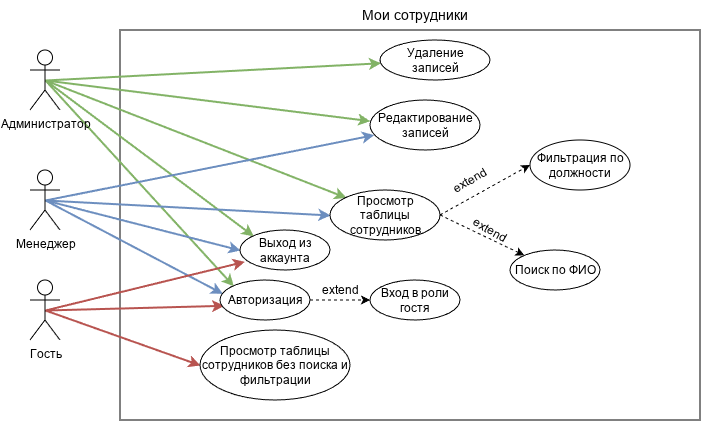

The diagram above was exported from draw.io. Its source (the exported page's mxGraphModel, read from the mxfile embedded in the PNG):
<mxGraphModel dx="951" dy="570" grid="1" gridSize="10" guides="1" tooltips="1" connect="1" arrows="1" fold="1" page="1" pageScale="1" pageWidth="827" pageHeight="1169" math="0" shadow="0">
  <root>
    <mxCell id="0" />
    <mxCell id="1" parent="0" />
    <mxCell id="SEWWCgxQ1serCrXqBP8G-15" parent="1" style="rounded=0;whiteSpace=wrap;html=1;points=[];" value="" vertex="1">
      <mxGeometry height="390" width="580" x="130" y="160" as="geometry" />
    </mxCell>
    <mxCell id="SEWWCgxQ1serCrXqBP8G-30" edge="1" parent="1" source="SEWWCgxQ1serCrXqBP8G-1" style="rounded=0;orthogonalLoop=1;jettySize=auto;html=1;exitX=0.5;exitY=0.5;exitDx=0;exitDy=0;exitPerimeter=0;entryX=0;entryY=0;entryDx=0;entryDy=0;strokeWidth=2;fillColor=#d5e8d4;strokeColor=#82b366;" target="SEWWCgxQ1serCrXqBP8G-4">
      <mxGeometry relative="1" as="geometry" />
    </mxCell>
    <mxCell id="SEWWCgxQ1serCrXqBP8G-32" edge="1" parent="1" source="SEWWCgxQ1serCrXqBP8G-1" style="rounded=0;orthogonalLoop=1;jettySize=auto;html=1;exitX=0.5;exitY=0.5;exitDx=0;exitDy=0;exitPerimeter=0;strokeWidth=2;fillColor=#d5e8d4;strokeColor=#82b366;" target="SEWWCgxQ1serCrXqBP8G-21">
      <mxGeometry relative="1" as="geometry" />
    </mxCell>
    <mxCell id="SEWWCgxQ1serCrXqBP8G-48" edge="1" parent="1" source="SEWWCgxQ1serCrXqBP8G-1" style="rounded=0;orthogonalLoop=1;jettySize=auto;html=1;exitX=0.5;exitY=0.5;exitDx=0;exitDy=0;exitPerimeter=0;entryX=0;entryY=0;entryDx=0;entryDy=0;strokeWidth=2;fillColor=#d5e8d4;strokeColor=#82b366;" target="SEWWCgxQ1serCrXqBP8G-35">
      <mxGeometry relative="1" as="geometry" />
    </mxCell>
    <mxCell id="SEWWCgxQ1serCrXqBP8G-53" edge="1" parent="1" source="SEWWCgxQ1serCrXqBP8G-1" style="rounded=0;orthogonalLoop=1;jettySize=auto;html=1;exitX=0.5;exitY=0.5;exitDx=0;exitDy=0;exitPerimeter=0;entryX=0;entryY=0;entryDx=0;entryDy=0;fillColor=#d5e8d4;strokeColor=#82b366;strokeWidth=2;" target="SEWWCgxQ1serCrXqBP8G-50">
      <mxGeometry relative="1" as="geometry" />
    </mxCell>
    <mxCell id="SEWWCgxQ1serCrXqBP8G-1" parent="1" style="shape=umlActor;verticalLabelPosition=bottom;verticalAlign=top;html=1;outlineConnect=0;" value="Администратор" vertex="1">
      <mxGeometry height="60" width="30" x="40" y="180" as="geometry" />
    </mxCell>
    <mxCell id="SEWWCgxQ1serCrXqBP8G-29" edge="1" parent="1" source="SEWWCgxQ1serCrXqBP8G-2" style="rounded=0;orthogonalLoop=1;jettySize=auto;html=1;exitX=0.5;exitY=0.5;exitDx=0;exitDy=0;exitPerimeter=0;strokeWidth=2;fillColor=#dae8fc;strokeColor=#6c8ebf;entryX=0.026;entryY=0.333;entryDx=0;entryDy=0;entryPerimeter=0;" target="SEWWCgxQ1serCrXqBP8G-4">
      <mxGeometry relative="1" as="geometry" />
    </mxCell>
    <mxCell id="SEWWCgxQ1serCrXqBP8G-33" edge="1" parent="1" source="SEWWCgxQ1serCrXqBP8G-2" style="rounded=0;orthogonalLoop=1;jettySize=auto;html=1;exitX=0.5;exitY=0.5;exitDx=0;exitDy=0;exitPerimeter=0;entryX=0.033;entryY=0.693;entryDx=0;entryDy=0;fillColor=#dae8fc;strokeColor=#6c8ebf;strokeWidth=2;entryPerimeter=0;" target="SEWWCgxQ1serCrXqBP8G-20">
      <mxGeometry relative="1" as="geometry" />
    </mxCell>
    <mxCell id="SEWWCgxQ1serCrXqBP8G-49" edge="1" parent="1" source="SEWWCgxQ1serCrXqBP8G-2" style="rounded=0;orthogonalLoop=1;jettySize=auto;html=1;exitX=0.5;exitY=0.5;exitDx=0;exitDy=0;exitPerimeter=0;entryX=0;entryY=0.5;entryDx=0;entryDy=0;strokeWidth=2;fillColor=#dae8fc;strokeColor=#6c8ebf;" target="SEWWCgxQ1serCrXqBP8G-35">
      <mxGeometry relative="1" as="geometry" />
    </mxCell>
    <mxCell id="SEWWCgxQ1serCrXqBP8G-52" edge="1" parent="1" source="SEWWCgxQ1serCrXqBP8G-2" style="rounded=0;orthogonalLoop=1;jettySize=auto;html=1;exitX=0.5;exitY=0.5;exitDx=0;exitDy=0;exitPerimeter=0;strokeWidth=2;fillColor=#dae8fc;strokeColor=#6c8ebf;entryX=0;entryY=0.5;entryDx=0;entryDy=0;" target="SEWWCgxQ1serCrXqBP8G-50">
      <mxGeometry relative="1" as="geometry" />
    </mxCell>
    <mxCell id="SEWWCgxQ1serCrXqBP8G-2" parent="1" style="shape=umlActor;verticalLabelPosition=bottom;verticalAlign=top;html=1;outlineConnect=0;" value="Менеджер" vertex="1">
      <mxGeometry height="60" width="30" x="40" y="300" as="geometry" />
    </mxCell>
    <mxCell id="SEWWCgxQ1serCrXqBP8G-26" edge="1" parent="1" source="SEWWCgxQ1serCrXqBP8G-3" style="rounded=0;orthogonalLoop=1;jettySize=auto;html=1;exitX=0.5;exitY=0.5;exitDx=0;exitDy=0;exitPerimeter=0;entryX=0.041;entryY=0.633;entryDx=0;entryDy=0;fillColor=#f8cecc;strokeColor=#b85450;strokeWidth=2;entryPerimeter=0;" target="SEWWCgxQ1serCrXqBP8G-4">
      <mxGeometry relative="1" as="geometry" />
    </mxCell>
    <mxCell id="SEWWCgxQ1serCrXqBP8G-27" edge="1" parent="1" source="SEWWCgxQ1serCrXqBP8G-3" style="rounded=0;orthogonalLoop=1;jettySize=auto;html=1;exitX=0.5;exitY=0.5;exitDx=0;exitDy=0;exitPerimeter=0;entryX=0;entryY=0.5;entryDx=0;entryDy=0;strokeWidth=2;fillColor=#f8cecc;strokeColor=#b85450;" target="SEWWCgxQ1serCrXqBP8G-17">
      <mxGeometry relative="1" as="geometry" />
    </mxCell>
    <mxCell id="SEWWCgxQ1serCrXqBP8G-3" parent="1" style="shape=umlActor;verticalLabelPosition=bottom;verticalAlign=top;html=1;outlineConnect=0;" value="Гость" vertex="1">
      <mxGeometry height="60" width="30" x="40" y="410" as="geometry" />
    </mxCell>
    <mxCell id="SEWWCgxQ1serCrXqBP8G-43" edge="1" parent="1" source="SEWWCgxQ1serCrXqBP8G-4" style="rounded=0;orthogonalLoop=1;jettySize=auto;html=1;exitX=1;exitY=0.5;exitDx=0;exitDy=0;entryX=0;entryY=0.5;entryDx=0;entryDy=0;dashed=1;" target="SEWWCgxQ1serCrXqBP8G-42">
      <mxGeometry relative="1" as="geometry" />
    </mxCell>
    <mxCell id="SEWWCgxQ1serCrXqBP8G-4" parent="1" style="ellipse;whiteSpace=wrap;html=1;" value="Авторизация" vertex="1">
      <mxGeometry height="40" width="90" x="230" y="410" as="geometry" />
    </mxCell>
    <mxCell id="SEWWCgxQ1serCrXqBP8G-9" parent="1" style="text;html=1;whiteSpace=wrap;strokeColor=none;fillColor=none;align=center;verticalAlign=middle;rounded=0;" value="&lt;font style=&quot;font-size: 14px;&quot;&gt;Мои сотрудники&lt;/font&gt;" vertex="1">
      <mxGeometry height="30" width="150" x="350" y="130" as="geometry" />
    </mxCell>
    <mxCell id="SEWWCgxQ1serCrXqBP8G-17" parent="1" style="ellipse;whiteSpace=wrap;html=1;" value="Просмотр таблицы сотрудников без поиска и фильтрации" vertex="1">
      <mxGeometry height="70" width="150" x="210" y="460" as="geometry" />
    </mxCell>
    <mxCell id="SEWWCgxQ1serCrXqBP8G-20" parent="1" style="ellipse;whiteSpace=wrap;html=1;" value="Редактирование записей" vertex="1">
      <mxGeometry height="50" width="110" x="380" y="230" as="geometry" />
    </mxCell>
    <mxCell id="SEWWCgxQ1serCrXqBP8G-21" parent="1" style="ellipse;whiteSpace=wrap;html=1;" value="Удаление&lt;br&gt;записей" vertex="1">
      <mxGeometry height="40" width="110" x="390" y="170" as="geometry" />
    </mxCell>
    <mxCell id="SEWWCgxQ1serCrXqBP8G-34" edge="1" parent="1" source="SEWWCgxQ1serCrXqBP8G-1" style="rounded=0;orthogonalLoop=1;jettySize=auto;html=1;exitX=0.5;exitY=0.5;exitDx=0;exitDy=0;exitPerimeter=0;entryX=-0.003;entryY=0.413;entryDx=0;entryDy=0;entryPerimeter=0;fillColor=#d5e8d4;strokeColor=#82b366;strokeWidth=2;" target="SEWWCgxQ1serCrXqBP8G-20">
      <mxGeometry relative="1" as="geometry" />
    </mxCell>
    <mxCell id="SEWWCgxQ1serCrXqBP8G-40" edge="1" parent="1" source="SEWWCgxQ1serCrXqBP8G-35" style="rounded=0;orthogonalLoop=1;jettySize=auto;html=1;exitX=1;exitY=0.5;exitDx=0;exitDy=0;entryX=0;entryY=0.5;entryDx=0;entryDy=0;dashed=1;" target="SEWWCgxQ1serCrXqBP8G-38">
      <mxGeometry relative="1" as="geometry" />
    </mxCell>
    <mxCell id="SEWWCgxQ1serCrXqBP8G-41" edge="1" parent="1" source="SEWWCgxQ1serCrXqBP8G-35" style="rounded=0;orthogonalLoop=1;jettySize=auto;html=1;exitX=1;exitY=0.5;exitDx=0;exitDy=0;dashed=1;" target="SEWWCgxQ1serCrXqBP8G-39">
      <mxGeometry relative="1" as="geometry" />
    </mxCell>
    <mxCell id="SEWWCgxQ1serCrXqBP8G-35" parent="1" style="ellipse;whiteSpace=wrap;html=1;" value="Просмотр таблицы сотрудников" vertex="1">
      <mxGeometry height="50" width="110" x="340" y="320" as="geometry" />
    </mxCell>
    <mxCell id="SEWWCgxQ1serCrXqBP8G-38" parent="1" style="ellipse;whiteSpace=wrap;html=1;" value="Фильтрация по должности" vertex="1">
      <mxGeometry height="50" width="100" x="540" y="270" as="geometry" />
    </mxCell>
    <mxCell id="SEWWCgxQ1serCrXqBP8G-39" parent="1" style="ellipse;whiteSpace=wrap;html=1;" value="Поиск по ФИО" vertex="1">
      <mxGeometry height="40" width="90" x="520" y="380" as="geometry" />
    </mxCell>
    <mxCell id="SEWWCgxQ1serCrXqBP8G-42" parent="1" style="ellipse;whiteSpace=wrap;html=1;" value="Вход в роли гостя" vertex="1">
      <mxGeometry height="40" width="90" x="380" y="410" as="geometry" />
    </mxCell>
    <mxCell id="SEWWCgxQ1serCrXqBP8G-45" parent="1" style="text;html=1;whiteSpace=wrap;strokeColor=none;fillColor=none;align=center;verticalAlign=middle;rounded=0;" value="extend" vertex="1">
      <mxGeometry height="20" width="60" x="320" y="410" as="geometry" />
    </mxCell>
    <mxCell id="SEWWCgxQ1serCrXqBP8G-46" parent="1" style="text;html=1;whiteSpace=wrap;strokeColor=none;fillColor=none;align=center;verticalAlign=middle;rounded=0;rotation=30;" value="extend" vertex="1">
      <mxGeometry height="20" width="60" x="470" y="350" as="geometry" />
    </mxCell>
    <mxCell id="SEWWCgxQ1serCrXqBP8G-47" parent="1" style="text;html=1;whiteSpace=wrap;strokeColor=none;fillColor=none;align=center;verticalAlign=middle;rounded=0;rotation=-30;" value="extend" vertex="1">
      <mxGeometry height="20" width="60" x="450" y="300" as="geometry" />
    </mxCell>
    <mxCell id="SEWWCgxQ1serCrXqBP8G-50" parent="1" style="ellipse;whiteSpace=wrap;html=1;" value="Выход из аккаунта" vertex="1">
      <mxGeometry height="40" width="90" x="250" y="360" as="geometry" />
    </mxCell>
    <mxCell id="SEWWCgxQ1serCrXqBP8G-51" edge="1" parent="1" source="SEWWCgxQ1serCrXqBP8G-3" style="rounded=0;orthogonalLoop=1;jettySize=auto;html=1;exitX=0.5;exitY=0.5;exitDx=0;exitDy=0;exitPerimeter=0;entryX=0.048;entryY=0.783;entryDx=0;entryDy=0;entryPerimeter=0;strokeWidth=2;fillColor=#f8cecc;strokeColor=#b85450;" target="SEWWCgxQ1serCrXqBP8G-50">
      <mxGeometry relative="1" as="geometry" />
    </mxCell>
  </root>
</mxGraphModel>